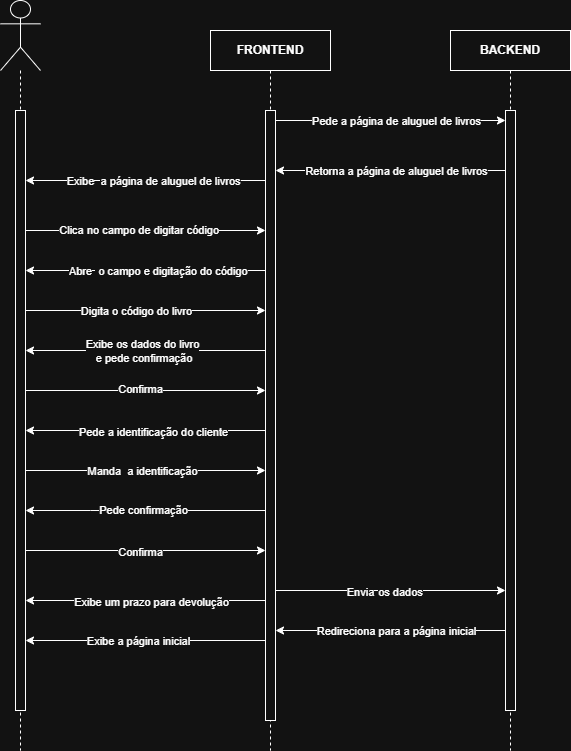

The diagram above was exported from draw.io. Its source (the exported page's mxGraphModel, read from the mxfile embedded in the PNG):
<mxGraphModel dx="1768" dy="971" grid="1" gridSize="10" guides="1" tooltips="1" connect="1" arrows="1" fold="1" page="1" pageScale="1" pageWidth="827" pageHeight="1169" math="0" shadow="0">
  <root>
    <mxCell id="0" />
    <mxCell id="1" parent="0" />
    <mxCell id="haQMFR-YKLBw3s7FNB48-1" parent="1" style="shape=umlLifeline;perimeter=lifelinePerimeter;whiteSpace=wrap;html=1;container=1;dropTarget=0;collapsible=0;recursiveResize=0;outlineConnect=0;portConstraint=eastwest;newEdgeStyle={&quot;curved&quot;:0,&quot;rounded&quot;:0};fontStyle=1" value="FRONTEND" vertex="1">
      <mxGeometry height="720" width="120" x="320" y="80" as="geometry" />
    </mxCell>
    <mxCell id="haQMFR-YKLBw3s7FNB48-2" parent="haQMFR-YKLBw3s7FNB48-1" style="html=1;points=[[0,0,0,0,5],[0,1,0,0,-5],[1,0,0,0,5],[1,1,0,0,-5]];perimeter=orthogonalPerimeter;outlineConnect=0;targetShapes=umlLifeline;portConstraint=eastwest;newEdgeStyle={&quot;curved&quot;:0,&quot;rounded&quot;:0};fontStyle=1" value="" vertex="1">
      <mxGeometry height="610" width="10" x="55" y="80" as="geometry" />
    </mxCell>
    <mxCell id="haQMFR-YKLBw3s7FNB48-3" parent="1" style="shape=umlLifeline;perimeter=lifelinePerimeter;whiteSpace=wrap;html=1;container=1;dropTarget=0;collapsible=0;recursiveResize=0;outlineConnect=0;portConstraint=eastwest;newEdgeStyle={&quot;curved&quot;:0,&quot;rounded&quot;:0};" value="&lt;b&gt;BACKEND&lt;/b&gt;" vertex="1">
      <mxGeometry height="720" width="120" x="560" y="80" as="geometry" />
    </mxCell>
    <mxCell id="haQMFR-YKLBw3s7FNB48-4" parent="haQMFR-YKLBw3s7FNB48-3" style="html=1;points=[[0,0,0,0,5],[0,1,0,0,-5],[1,0,0,0,5],[1,1,0,0,-5]];perimeter=orthogonalPerimeter;outlineConnect=0;targetShapes=umlLifeline;portConstraint=eastwest;newEdgeStyle={&quot;curved&quot;:0,&quot;rounded&quot;:0};fontStyle=1" value="" vertex="1">
      <mxGeometry height="600" width="10" x="55" y="80" as="geometry" />
    </mxCell>
    <mxCell id="haQMFR-YKLBw3s7FNB48-5" parent="1" style="shape=umlLifeline;perimeter=lifelinePerimeter;whiteSpace=wrap;html=1;container=1;dropTarget=0;collapsible=0;recursiveResize=0;outlineConnect=0;portConstraint=eastwest;newEdgeStyle={&quot;curved&quot;:0,&quot;rounded&quot;:0};participant=umlActor;size=70;" value="" vertex="1">
      <mxGeometry height="750" width="40" x="110" y="50" as="geometry" />
    </mxCell>
    <mxCell id="haQMFR-YKLBw3s7FNB48-6" parent="haQMFR-YKLBw3s7FNB48-5" style="html=1;points=[[0,0,0,0,5],[0,1,0,0,-5],[1,0,0,0,5],[1,1,0,0,-5]];perimeter=orthogonalPerimeter;outlineConnect=0;targetShapes=umlLifeline;portConstraint=eastwest;newEdgeStyle={&quot;curved&quot;:0,&quot;rounded&quot;:0};fontStyle=1" value="" vertex="1">
      <mxGeometry height="600" width="10" x="15" y="110" as="geometry" />
    </mxCell>
    <mxCell id="haQMFR-YKLBw3s7FNB48-7" edge="1" parent="1" style="endArrow=classic;html=1;rounded=0;" target="haQMFR-YKLBw3s7FNB48-4" value="">
      <mxGeometry height="50" relative="1" width="50" as="geometry">
        <mxPoint x="385" y="170" as="sourcePoint" />
        <mxPoint x="500" y="170" as="targetPoint" />
      </mxGeometry>
    </mxCell>
    <mxCell id="haQMFR-YKLBw3s7FNB48-8" connectable="0" parent="haQMFR-YKLBw3s7FNB48-7" style="edgeLabel;html=1;align=center;verticalAlign=middle;resizable=0;points=[];" value="Pede a página de aluguel de livros" vertex="1">
      <mxGeometry relative="1" x="0.0425" as="geometry">
        <mxPoint as="offset" />
      </mxGeometry>
    </mxCell>
    <mxCell id="haQMFR-YKLBw3s7FNB48-9" edge="1" parent="1" style="endArrow=classic;html=1;rounded=0;" value="">
      <mxGeometry height="50" relative="1" width="50" as="geometry">
        <mxPoint x="615" y="220.00000000000006" as="sourcePoint" />
        <mxPoint x="385.0000000000001" y="220" as="targetPoint" />
      </mxGeometry>
    </mxCell>
    <mxCell id="haQMFR-YKLBw3s7FNB48-10" connectable="0" parent="haQMFR-YKLBw3s7FNB48-9" style="edgeLabel;html=1;align=center;verticalAlign=middle;resizable=0;points=[];" value="&lt;span style=&quot;color: rgba(0, 0, 0, 0); font-family: monospace; font-size: 0px; text-align: start; background-color: rgb(27, 29, 30);&quot;&gt;%3CmxGraphModel%3E%3Croot%3E%3CmxCell%20id%3D%220%22%2F%3E%3CmxCell%20id%3D%221%22%20parent%3D%220%22%2F%3E%3CmxCell%20id%3D%222%22%20connectable%3D%220%22%20parent%3D%221%22%20style%3D%22edgeLabel%3Bhtml%3D1%3Balign%3Dcenter%3BverticalAlign%3Dmiddle%3Bresizable%3D0%3Bpoints%3D%5B%5D%3B%22%20value%3D%22Retorna%20a%20aba%20do%20livro%20e%26amp%3Bnbsp%3B%26lt%3Bdiv%26gt%3Ba%20p%C3%A1gina%20de%20coment%C3%A1rios%26lt%3B%2Fdiv%26gt%3B%22%20vertex%3D%221%22%3E%3CmxGeometry%20x%3D%22504.4000000000001%22%20y%3D%22210%22%20as%3D%22geometry%22%2F%3E%3C%2FmxCell%3E%3C%2Froot%3E%3C%2FmxGraphModel%3E&lt;/span&gt;" vertex="1">
      <mxGeometry relative="1" x="0.035" y="-1" as="geometry">
        <mxPoint as="offset" />
      </mxGeometry>
    </mxCell>
    <mxCell id="haQMFR-YKLBw3s7FNB48-11" connectable="0" parent="haQMFR-YKLBw3s7FNB48-9" style="edgeLabel;html=1;align=center;verticalAlign=middle;resizable=0;points=[];" value="Retorna a página de aluguel de livros" vertex="1">
      <mxGeometry relative="1" x="-0.0435" as="geometry">
        <mxPoint as="offset" />
      </mxGeometry>
    </mxCell>
    <mxCell id="haQMFR-YKLBw3s7FNB48-12" edge="1" parent="1" style="endArrow=classic;html=1;rounded=0;" target="haQMFR-YKLBw3s7FNB48-6" value="">
      <mxGeometry height="50" relative="1" width="50" as="geometry">
        <mxPoint x="375.0000000000001" y="230.00000000000006" as="sourcePoint" />
        <mxPoint x="320" y="230" as="targetPoint" />
      </mxGeometry>
    </mxCell>
    <mxCell id="haQMFR-YKLBw3s7FNB48-13" connectable="0" parent="haQMFR-YKLBw3s7FNB48-12" style="edgeLabel;html=1;align=center;verticalAlign=middle;resizable=0;points=[];" value="a página de aluguel de livros" vertex="1">
      <mxGeometry relative="1" x="-0.0572" as="geometry">
        <mxPoint x="18" as="offset" />
      </mxGeometry>
    </mxCell>
    <mxCell id="haQMFR-YKLBw3s7FNB48-14" connectable="0" parent="haQMFR-YKLBw3s7FNB48-12" style="edgeLabel;html=1;align=center;verticalAlign=middle;resizable=0;points=[];" value="Exibe" vertex="1">
      <mxGeometry relative="1" x="0.7202" y="-1" as="geometry">
        <mxPoint x="21" y="1" as="offset" />
      </mxGeometry>
    </mxCell>
    <mxCell id="haQMFR-YKLBw3s7FNB48-15" edge="1" parent="1" style="endArrow=classic;html=1;rounded=0;" target="haQMFR-YKLBw3s7FNB48-2" value="">
      <mxGeometry height="50" relative="1" width="50" as="geometry">
        <mxPoint x="135" y="280.0000000000001" as="sourcePoint" />
        <mxPoint x="250" y="280" as="targetPoint" />
      </mxGeometry>
    </mxCell>
    <mxCell id="haQMFR-YKLBw3s7FNB48-16" connectable="0" parent="haQMFR-YKLBw3s7FNB48-15" style="edgeLabel;html=1;align=center;verticalAlign=middle;resizable=0;points=[];" value="&amp;nbsp;no campo de digitar código" vertex="1">
      <mxGeometry relative="1" x="0.0426" y="1" as="geometry">
        <mxPoint as="offset" />
      </mxGeometry>
    </mxCell>
    <mxCell id="haQMFR-YKLBw3s7FNB48-17" connectable="0" parent="haQMFR-YKLBw3s7FNB48-15" style="edgeLabel;html=1;align=center;verticalAlign=middle;resizable=0;points=[];" value="Clica" vertex="1">
      <mxGeometry relative="1" x="-0.6202" y="1" as="geometry">
        <mxPoint as="offset" />
      </mxGeometry>
    </mxCell>
    <mxCell id="haQMFR-YKLBw3s7FNB48-18" edge="1" parent="1" style="endArrow=classic;html=1;rounded=0;" target="haQMFR-YKLBw3s7FNB48-6" value="">
      <mxGeometry height="50" relative="1" width="50" as="geometry">
        <mxPoint x="375" y="320.0000000000001" as="sourcePoint" />
        <mxPoint x="320" y="320" as="targetPoint" />
      </mxGeometry>
    </mxCell>
    <mxCell id="haQMFR-YKLBw3s7FNB48-19" connectable="0" parent="haQMFR-YKLBw3s7FNB48-18" style="edgeLabel;html=1;align=center;verticalAlign=middle;resizable=0;points=[];" value="&amp;nbsp;o campo e digitação do código" vertex="1">
      <mxGeometry relative="1" x="0.0315" as="geometry">
        <mxPoint x="29" as="offset" />
      </mxGeometry>
    </mxCell>
    <mxCell id="haQMFR-YKLBw3s7FNB48-20" connectable="0" parent="haQMFR-YKLBw3s7FNB48-18" style="edgeLabel;html=1;align=center;verticalAlign=middle;resizable=0;points=[];" value="Abre" vertex="1">
      <mxGeometry relative="1" x="0.7298" as="geometry">
        <mxPoint x="22" as="offset" />
      </mxGeometry>
    </mxCell>
    <mxCell id="haQMFR-YKLBw3s7FNB48-21" edge="1" parent="1" style="endArrow=classic;html=1;rounded=0;" value="">
      <mxGeometry height="50" relative="1" width="50" as="geometry">
        <mxPoint x="135" y="360.0000000000001" as="sourcePoint" />
        <mxPoint x="375" y="360.0000000000001" as="targetPoint" />
      </mxGeometry>
    </mxCell>
    <mxCell id="haQMFR-YKLBw3s7FNB48-22" connectable="0" parent="haQMFR-YKLBw3s7FNB48-21" style="edgeLabel;html=1;align=center;verticalAlign=middle;resizable=0;points=[];" value="Digita o código do livro" vertex="1">
      <mxGeometry relative="1" x="-0.0824" as="geometry">
        <mxPoint as="offset" />
      </mxGeometry>
    </mxCell>
    <mxCell id="haQMFR-YKLBw3s7FNB48-23" edge="1" parent="1" style="endArrow=classic;html=1;rounded=0;" value="">
      <mxGeometry height="50" relative="1" width="50" as="geometry">
        <mxPoint x="375" y="400.0000000000001" as="sourcePoint" />
        <mxPoint x="135" y="400.0000000000001" as="targetPoint" />
      </mxGeometry>
    </mxCell>
    <mxCell id="haQMFR-YKLBw3s7FNB48-24" connectable="0" parent="haQMFR-YKLBw3s7FNB48-23" style="edgeLabel;html=1;align=center;verticalAlign=middle;resizable=0;points=[];" value="Exibe os dados do livro&lt;div&gt;&amp;nbsp;e pede confirmação&lt;/div&gt;" vertex="1">
      <mxGeometry relative="1" x="0.087" y="1" as="geometry">
        <mxPoint x="6" y="-1" as="offset" />
      </mxGeometry>
    </mxCell>
    <mxCell id="haQMFR-YKLBw3s7FNB48-25" edge="1" parent="1" style="endArrow=classic;html=1;rounded=0;" target="haQMFR-YKLBw3s7FNB48-2" value="">
      <mxGeometry height="50" relative="1" width="50" as="geometry">
        <mxPoint x="135" y="440" as="sourcePoint" />
        <mxPoint x="270" y="440" as="targetPoint" />
      </mxGeometry>
    </mxCell>
    <mxCell id="haQMFR-YKLBw3s7FNB48-26" connectable="0" parent="haQMFR-YKLBw3s7FNB48-25" style="edgeLabel;html=1;align=center;verticalAlign=middle;resizable=0;points=[];" value="Confirma" vertex="1">
      <mxGeometry relative="1" x="0.1191" y="2" as="geometry">
        <mxPoint x="-19" as="offset" />
      </mxGeometry>
    </mxCell>
    <mxCell id="haQMFR-YKLBw3s7FNB48-27" edge="1" parent="1" style="endArrow=classic;html=1;rounded=0;" value="">
      <mxGeometry height="50" relative="1" width="50" as="geometry">
        <mxPoint x="375.0000000000001" y="480" as="sourcePoint" />
        <mxPoint x="135" y="480" as="targetPoint" />
      </mxGeometry>
    </mxCell>
    <mxCell id="haQMFR-YKLBw3s7FNB48-28" connectable="0" parent="haQMFR-YKLBw3s7FNB48-27" style="edgeLabel;html=1;align=center;verticalAlign=middle;resizable=0;points=[];" value="Pede a identificação do cliente" vertex="1">
      <mxGeometry relative="1" x="-0.058" y="1" as="geometry">
        <mxPoint as="offset" />
      </mxGeometry>
    </mxCell>
    <mxCell id="haQMFR-YKLBw3s7FNB48-29" edge="1" parent="1" style="endArrow=classic;html=1;rounded=0;" value="">
      <mxGeometry height="50" relative="1" width="50" as="geometry">
        <mxPoint x="135" y="520" as="sourcePoint" />
        <mxPoint x="375" y="520" as="targetPoint" />
      </mxGeometry>
    </mxCell>
    <mxCell id="haQMFR-YKLBw3s7FNB48-30" connectable="0" parent="haQMFR-YKLBw3s7FNB48-29" style="edgeLabel;html=1;align=center;verticalAlign=middle;resizable=0;points=[];" value="Manda&amp;nbsp; a identificação" vertex="1">
      <mxGeometry relative="1" x="-0.0307" as="geometry">
        <mxPoint as="offset" />
      </mxGeometry>
    </mxCell>
    <mxCell id="haQMFR-YKLBw3s7FNB48-31" edge="1" parent="1" source="haQMFR-YKLBw3s7FNB48-2" style="endArrow=classic;html=1;rounded=0;" target="haQMFR-YKLBw3s7FNB48-6" value="">
      <mxGeometry height="50" relative="1" width="50" as="geometry">
        <Array as="points">
          <mxPoint x="200" y="560" />
        </Array>
        <mxPoint x="220" y="610" as="sourcePoint" />
        <mxPoint x="270" y="560" as="targetPoint" />
      </mxGeometry>
    </mxCell>
    <mxCell id="haQMFR-YKLBw3s7FNB48-32" connectable="0" parent="haQMFR-YKLBw3s7FNB48-31" style="edgeLabel;html=1;align=center;verticalAlign=middle;resizable=0;points=[];" value="Pede confirmação" vertex="1">
      <mxGeometry relative="1" x="0.0221" y="-1" as="geometry">
        <mxPoint as="offset" />
      </mxGeometry>
    </mxCell>
    <mxCell id="haQMFR-YKLBw3s7FNB48-33" edge="1" parent="1" style="endArrow=classic;html=1;rounded=0;" target="haQMFR-YKLBw3s7FNB48-2" value="">
      <mxGeometry height="50" relative="1" width="50" as="geometry">
        <mxPoint x="135" y="600" as="sourcePoint" />
        <mxPoint x="290" y="600" as="targetPoint" />
      </mxGeometry>
    </mxCell>
    <mxCell id="haQMFR-YKLBw3s7FNB48-34" connectable="0" parent="haQMFR-YKLBw3s7FNB48-33" style="edgeLabel;html=1;align=center;verticalAlign=middle;resizable=0;points=[];" value="Confirma" vertex="1">
      <mxGeometry relative="1" x="0.1704" y="-1" as="geometry">
        <mxPoint x="-26" as="offset" />
      </mxGeometry>
    </mxCell>
    <mxCell id="haQMFR-YKLBw3s7FNB48-35" edge="1" parent="1" style="endArrow=classic;html=1;rounded=0;" value="">
      <mxGeometry height="50" relative="1" width="50" as="geometry">
        <mxPoint x="385" y="639.9999999999999" as="sourcePoint" />
        <mxPoint x="615" y="639.9999999999999" as="targetPoint" />
      </mxGeometry>
    </mxCell>
    <mxCell id="haQMFR-YKLBw3s7FNB48-36" connectable="0" parent="haQMFR-YKLBw3s7FNB48-35" style="edgeLabel;html=1;align=center;verticalAlign=middle;resizable=0;points=[];" value="os dados" vertex="1">
      <mxGeometry relative="1" x="0.0338" y="-1" as="geometry">
        <mxPoint x="6" as="offset" />
      </mxGeometry>
    </mxCell>
    <mxCell id="haQMFR-YKLBw3s7FNB48-37" connectable="0" parent="haQMFR-YKLBw3s7FNB48-35" style="edgeLabel;html=1;align=center;verticalAlign=middle;resizable=0;points=[];" value="Envia" vertex="1">
      <mxGeometry relative="1" x="-0.487" y="-1" as="geometry">
        <mxPoint x="26" as="offset" />
      </mxGeometry>
    </mxCell>
    <mxCell id="haQMFR-YKLBw3s7FNB48-38" edge="1" parent="1" style="endArrow=classic;html=1;rounded=0;" value="">
      <mxGeometry height="50" relative="1" width="50" as="geometry">
        <mxPoint x="375" y="650" as="sourcePoint" />
        <mxPoint x="135" y="650" as="targetPoint" />
      </mxGeometry>
    </mxCell>
    <mxCell id="haQMFR-YKLBw3s7FNB48-39" connectable="0" parent="haQMFR-YKLBw3s7FNB48-38" style="edgeLabel;html=1;align=center;verticalAlign=middle;resizable=0;points=[];" value="Exibe um prazo para devolução" vertex="1">
      <mxGeometry relative="1" x="-0.175" y="1" as="geometry">
        <mxPoint x="-16" as="offset" />
      </mxGeometry>
    </mxCell>
    <mxCell id="haQMFR-YKLBw3s7FNB48-40" edge="1" parent="1" source="haQMFR-YKLBw3s7FNB48-4" style="endArrow=classic;html=1;rounded=0;" value="">
      <mxGeometry height="50" relative="1" width="50" as="geometry">
        <mxPoint x="610" y="680" as="sourcePoint" />
        <mxPoint x="385" y="680" as="targetPoint" />
      </mxGeometry>
    </mxCell>
    <mxCell id="haQMFR-YKLBw3s7FNB48-41" connectable="0" parent="haQMFR-YKLBw3s7FNB48-40" style="edgeLabel;html=1;align=center;verticalAlign=middle;resizable=0;points=[];" value="Redireciona para a página inicial" vertex="1">
      <mxGeometry relative="1" x="-0.0417" as="geometry">
        <mxPoint as="offset" />
      </mxGeometry>
    </mxCell>
    <mxCell id="haQMFR-YKLBw3s7FNB48-43" edge="1" parent="1" style="endArrow=classic;html=1;rounded=0;" value="">
      <mxGeometry height="50" relative="1" width="50" as="geometry">
        <mxPoint x="375" y="690" as="sourcePoint" />
        <mxPoint x="135" y="690" as="targetPoint" />
      </mxGeometry>
    </mxCell>
    <mxCell id="haQMFR-YKLBw3s7FNB48-44" connectable="0" parent="haQMFR-YKLBw3s7FNB48-43" style="edgeLabel;html=1;align=center;verticalAlign=middle;resizable=0;points=[];" value="Exibe a página inicial" vertex="1">
      <mxGeometry relative="1" x="0.0667" as="geometry">
        <mxPoint as="offset" />
      </mxGeometry>
    </mxCell>
  </root>
</mxGraphModel>